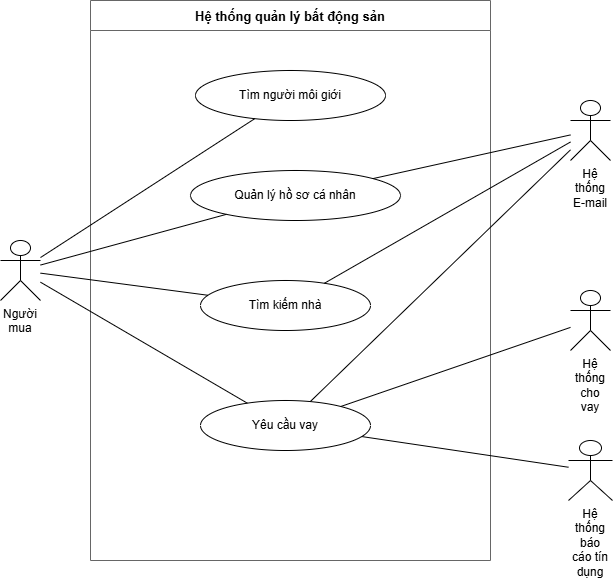

The diagram above was exported from draw.io. Its source (the exported page's mxGraphModel, read from the mxfile embedded in the PNG):
<mxGraphModel dx="1030" dy="623" grid="1" gridSize="10" guides="1" tooltips="1" connect="1" arrows="1" fold="1" page="1" pageScale="1" pageWidth="850" pageHeight="1100" math="0" shadow="0">
  <root>
    <mxCell id="0" />
    <mxCell id="1" parent="0" />
    <mxCell id="2" parent="1" style="swimlane;startSize=30;fontSize=13;fontStyle=1;strokeColor=#666666;fillColor=none;" value="Hệ thống quản lý bất động sản" vertex="1">
      <mxGeometry height="560" width="400" x="140" y="40" as="geometry" />
    </mxCell>
    <mxCell id="10" parent="2" style="ellipse;whiteSpace=wrap;html=1;fontSize=12;" value="Tìm người môi giới" vertex="1">
      <mxGeometry height="50" width="190" x="105" y="70" as="geometry" />
    </mxCell>
    <mxCell id="11" parent="2" style="ellipse;whiteSpace=wrap;html=1;fontSize=12;" value="Quản lý hồ sơ cá nhân" vertex="1">
      <mxGeometry height="50" width="210" x="100" y="170" as="geometry" />
    </mxCell>
    <mxCell id="12" parent="2" style="ellipse;whiteSpace=wrap;html=1;fontSize=12;" value="Tìm kiếm nhà" vertex="1">
      <mxGeometry height="50" width="170" x="110" y="280" as="geometry" />
    </mxCell>
    <mxCell id="13" parent="2" style="ellipse;whiteSpace=wrap;html=1;fontSize=12;" value="Yêu cầu vay" vertex="1">
      <mxGeometry height="50" width="170" x="110" y="400" as="geometry" />
    </mxCell>
    <mxCell id="20" parent="1" style="shape=umlActor;whiteSpace=wrap;html=1;fontSize=12;verticalLabelPosition=bottom;verticalAlign=top;" value="Người mua" vertex="1">
      <mxGeometry height="60" width="40" x="50" y="280" as="geometry" />
    </mxCell>
    <mxCell id="21" parent="1" style="shape=umlActor;whiteSpace=wrap;html=1;fontSize=12;verticalLabelPosition=bottom;verticalAlign=top;" value="Hệ thống E-mail" vertex="1">
      <mxGeometry height="60" width="40" x="620" y="140" as="geometry" />
    </mxCell>
    <mxCell id="22" parent="1" style="shape=umlActor;whiteSpace=wrap;html=1;fontSize=12;verticalLabelPosition=bottom;verticalAlign=top;" value="Hệ thống cho vay" vertex="1">
      <mxGeometry height="60" width="40" x="620" y="330" as="geometry" />
    </mxCell>
    <mxCell id="23" parent="1" style="shape=umlActor;whiteSpace=wrap;html=1;fontSize=12;verticalLabelPosition=bottom;verticalAlign=top;" value="Hệ thống báo cáo tín dụng" vertex="1">
      <mxGeometry height="60" width="44" x="618" y="480" as="geometry" />
    </mxCell>
    <mxCell id="30" edge="1" parent="1" source="20" style="endArrow=none;" target="10">
      <mxGeometry relative="1" as="geometry" />
    </mxCell>
    <mxCell id="31" edge="1" parent="1" source="20" style="endArrow=none;" target="11">
      <mxGeometry relative="1" as="geometry" />
    </mxCell>
    <mxCell id="32" edge="1" parent="1" source="20" style="endArrow=none;" target="12">
      <mxGeometry relative="1" as="geometry" />
    </mxCell>
    <mxCell id="33" edge="1" parent="1" source="20" style="endArrow=none;" target="13">
      <mxGeometry relative="1" as="geometry" />
    </mxCell>
    <mxCell id="40" edge="1" parent="1" source="11" style="endArrow=none;" target="21">
      <mxGeometry relative="1" as="geometry" />
    </mxCell>
    <mxCell id="41" edge="1" parent="1" source="12" style="endArrow=none;" target="21">
      <mxGeometry relative="1" as="geometry" />
    </mxCell>
    <mxCell id="42" edge="1" parent="1" source="13" style="endArrow=none;" target="21">
      <mxGeometry relative="1" as="geometry" />
    </mxCell>
    <mxCell id="43" edge="1" parent="1" source="13" style="endArrow=none;" target="22">
      <mxGeometry relative="1" as="geometry" />
    </mxCell>
    <mxCell id="44" edge="1" parent="1" source="13" style="endArrow=none;" target="23">
      <mxGeometry relative="1" as="geometry" />
    </mxCell>
  </root>
</mxGraphModel>